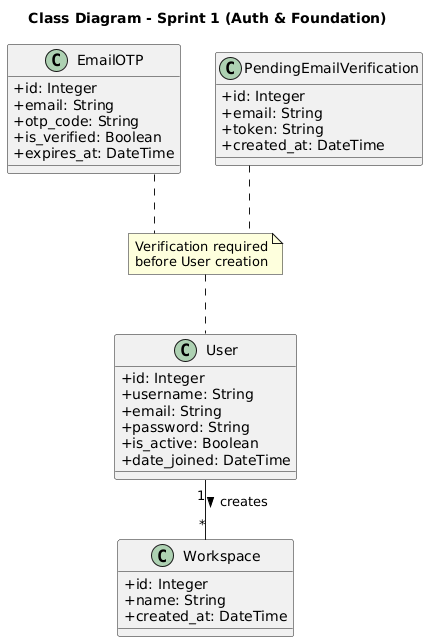

The diagram above was rendered by PlantUML. Its source (embedded in the PNG):
@startuml
title Class Diagram - Sprint 1 (Auth & Foundation)
skinparam linetype ortho
skinparam classAttributeIconSize 0

class User {
    +id: Integer
    +username: String
    +email: String
    +password: String
    +is_active: Boolean
    +date_joined: DateTime
}

class EmailOTP {
    +id: Integer
    +email: String
    +otp_code: String
    +is_verified: Boolean
    +expires_at: DateTime
}

class PendingEmailVerification {
    +id: Integer
    +email: String
    +token: String
    +created_at: DateTime
}

class Workspace {
    +id: Integer
    +name: String
    +created_at: DateTime
}

' Relationships
User "1" -- "*" Workspace : creates >
note "Verification required\nbefore User creation" as N1
EmailOTP .. N1
PendingEmailVerification .. N1
N1 .. User
@enduml